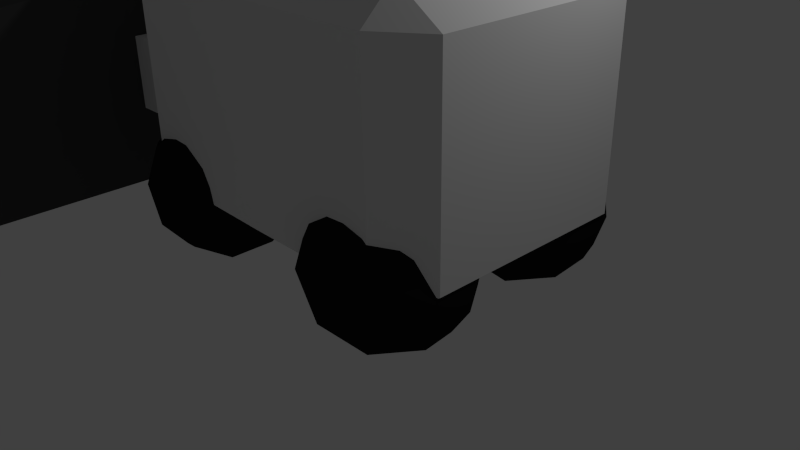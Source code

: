# Source: cargo_bot2.blend  (saved by Blender 2.72.0; exported with 4.5.12 LTS)
import bpy
from mathutils import Matrix  # noqa: F401  (used for matrix-valued properties, if any)

bpy.ops.wm.read_factory_settings(use_empty=True)
scene = bpy.context.scene
scene.name = 'Scene'

# ---- collections
col_collection_1 = bpy.data.collections.new('Collection 1'); scene.collection.children.link(col_collection_1)

# ---- materials (node trees are filled in below, after node groups)
mat_forcebeam = bpy.data.materials.new('ForceBeam')
mat_forcebeam.alpha_threshold = 0.0
mat_forcebeam.use_transparent_shadow = False
mat_forcebeam.diffuse_color = (0.0, 0.0002471, 0.8, 1.0)
mat_forcebeam.roughness = 0.5
mat_beamgenerator = bpy.data.materials.new('BeamGenerator')
mat_beamgenerator.alpha_threshold = 0.0
mat_beamgenerator.use_transparent_shadow = False
mat_beamgenerator.diffuse_color = (0.0, 0.8, 0.8, 1.0)
mat_beamgenerator.roughness = 0.5
mat_blade = bpy.data.materials.new('Blade')
mat_blade.alpha_threshold = 0.0
mat_blade.use_transparent_shadow = False
mat_blade.diffuse_color = (0.06372, 0.06372, 0.06372, 1.0)
mat_blade.roughness = 0.5
mat_body = bpy.data.materials.new('Body')
mat_body.alpha_threshold = 0.0
mat_body.use_transparent_shadow = False
mat_body.roughness = 0.5
mat_trackballs = bpy.data.materials.new('TrackBalls')
mat_trackballs.alpha_threshold = 0.0
mat_trackballs.use_transparent_shadow = False
mat_trackballs.diffuse_color = (0.01222, 0.01222, 0.01222, 1.0)
mat_trackballs.roughness = 0.5

# ---- material node trees

# ---- world
world_world = bpy.data.worlds.new('World'); scene.world = world_world
world_world.color = (0.05088, 0.05088, 0.05088)
world_world.use_sun_shadow = False
world_world.sun_shadow_jitter_overblur = 0.0
world_world.cycles.sampling_method = 'MANUAL'
world_world.cycles.sample_map_resolution = 256

# ---- cameras
cam_camera = bpy.data.cameras.new('Camera')
cam_camera.clip_end = 100.0
cam_camera.lens = 35.0
cam_camera.sensor_width = 32.0
cam_camera.sensor_height = 18.0
cam_camera.ortho_scale = 7.314
cam_camera.dof.focus_distance = 0.0
cam_camera.dof.aperture_fstop = 128.0

# ---- lights
light_lamp = bpy.data.lights.new('Lamp', 'POINT')
light_lamp.transmission_factor = 0.0
light_lamp.cutoff_distance = 30.0
light_lamp.energy = 100.0
light_lamp.shadow_buffer_clip_start = 1.001
light_lamp.shadow_soft_size = 0.1
light_lamp.shadow_maximum_resolution = 0.006
light_lamp.use_absolute_resolution = True
light_lamp.cycles.use_multiple_importance_sampling = False

# ---- meshes
me_cylinder_003 = bpy.data.meshes.new('Cylinder.003')
me_cylinder_003.from_pydata([(0.0, 1.0, -1.0), (0.0, 1.0, 1.0), (0.1951, 0.9808, -1.0), (0.1951, 0.9808, 1.0), (0.3827, 0.9239, -1.0), (0.3827, 0.9239, 1.0), (0.5556, 0.8315, -1.0), (0.5556, 0.8315, 1.0), (0.7071, 0.7071, -1.0), (0.7071, 0.7071, 1.0), (0.8315, 0.5556, -1.0), (0.8315, 0.5556, 1.0), (0.9239, 0.3827, -1.0), (0.9239, 0.3827, 1.0), (0.9808, 0.1951, -1.0), (0.9808, 0.1951, 1.0), (1.0, 7.55e-08, -1.0), (1.0, 7.55e-08, 1.0), (0.9808, -0.1951, -1.0), (0.9808, -0.1951, 1.0), (0.9239, -0.3827, -1.0), (0.9239, -0.3827, 1.0), (0.8315, -0.5556, -1.0), (0.8315, -0.5556, 1.0), (0.7071, -0.7071, -1.0), (0.7071, -0.7071, 1.0), (0.5556, -0.8315, -1.0), (0.5556, -0.8315, 1.0), (0.3827, -0.9239, -1.0), (0.3827, -0.9239, 1.0), (0.1951, -0.9808, -1.0), (0.1951, -0.9808, 1.0), (-3.258e-07, -1.0, -1.0), (-3.258e-07, -1.0, 1.0), (-0.1951, -0.9808, -1.0), (-0.1951, -0.9808, 1.0), (-0.3827, -0.9239, -1.0), (-0.3827, -0.9239, 1.0), (-0.5556, -0.8315, -1.0), (-0.5556, -0.8315, 1.0), (-0.7071, -0.7071, -1.0), (-0.7071, -0.7071, 1.0), (-0.8315, -0.5556, -1.0), (-0.8315, -0.5556, 1.0), (-0.9239, -0.3827, -1.0), (-0.9239, -0.3827, 1.0), (-0.9808, -0.1951, -1.0), (-0.9808, -0.1951, 1.0), (-1.0, 9.656e-07, -1.0), (-1.0, 9.656e-07, 1.0), (-0.9808, 0.1951, -1.0), (-0.9808, 0.1951, 1.0), (-0.9239, 0.3827, -1.0), (-0.9239, 0.3827, 1.0), (-0.8315, 0.5556, -1.0), (-0.8315, 0.5556, 1.0), (-0.7071, 0.7071, -1.0), (-0.7071, 0.7071, 1.0), (-0.5556, 0.8315, -1.0), (-0.5556, 0.8315, 1.0), (-0.3827, 0.9239, -1.0), (-0.3827, 0.9239, 1.0), (-0.1951, 0.9808, -1.0), (-0.1951, 0.9808, 1.0)], [], [(0, 1, 3, 2), (2, 3, 5, 4), (4, 5, 7, 6), (6, 7, 9, 8), (8, 9, 11, 10), (10, 11, 13, 12), (12, 13, 15, 14), (14, 15, 17, 16), (16, 17, 19, 18), (18, 19, 21, 20), (20, 21, 23, 22), (22, 23, 25, 24), (24, 25, 27, 26), (26, 27, 29, 28), (28, 29, 31, 30), (30, 31, 33, 32), (32, 33, 35, 34), (34, 35, 37, 36), (36, 37, 39, 38), (38, 39, 41, 40), (40, 41, 43, 42), (42, 43, 45, 44), (44, 45, 47, 46), (46, 47, 49, 48), (48, 49, 51, 50), (50, 51, 53, 52), (52, 53, 55, 54), (54, 55, 57, 56), (56, 57, 59, 58), (58, 59, 61, 60), (3, 1, 63, 61, 59, 57, 55, 53, 51, 49, 47, 45, 43, 41, 39, 37, 35, 33, 31, 29, 27, 25, 23, 21, 19, 17, 15, 13, 11, 9, 7, 5), (62, 63, 1, 0), (60, 61, 63, 62), (0, 2, 4, 6, 8, 10, 12, 14, 16, 18, 20, 22, 24, 26, 28, 30, 32, 34, 36, 38, 40, 42, 44, 46, 48, 50, 52, 54, 56, 58, 60, 62)])
_uv = me_cylinder_003.uv_layers.new(name='UVMap')
_uv.uv.foreach_set('vector', [0.5955, 0.0, 0.5955, 0.3344, 0.5547, 0.3344, 0.5547, 0.0, 0.5547, 0.0, 0.5547, 0.3344, 0.5147, 0.3344, 0.5147, 2.99e-08, 0.5147, 2.99e-08, 0.5147, 0.3344, 0.477, 0.3344, 0.477, 1.993e-08, 0.477, 1.993e-08, 0.477, 0.3344, 0.4431, 0.3344, 0.4431, 1.993e-08, 0.4431, 1.993e-08, 0.4431, 0.3344, 0.4142, 0.3344, 0.4142, 1.993e-08, 0.264, 0.6656, 0.264, 1.0, 0.2301, 1.0, 0.2301, 0.6656, 0.2301, 0.6656, 0.2301, 1.0, 0.1924, 1.0, 0.1924, 0.6656, 0.1924, 0.6656, 0.1924, 1.0, 0.1524, 1.0, 0.1524, 0.6656, 0.1524, 0.6656, 0.1524, 1.0, 0.1116, 1.0, 0.1116, 0.6656, 0.1116, 0.6656, 0.1116, 1.0, 0.07161, 1.0, 0.07161, 0.6656, 0.07161, 0.6656, 0.07161, 1.0, 0.03392, 1.0, 0.03392, 0.6656, 0.03392, 0.6656, 0.03392, 1.0, 0.0, 1.0, 1.24e-08, 0.6656, 0.4142, 0.6688, 0.4142, 0.3344, 0.4481, 0.3344, 0.4481, 0.6688, 0.4481, 0.6688, 0.4481, 0.3344, 0.4858, 0.3344, 0.4858, 0.6688, 0.4858, 0.6688, 0.4858, 0.3344, 0.5258, 0.3344, 0.5258, 0.6688, 0.5258, 0.6688, 0.5258, 0.3344, 0.5666, 0.3344, 0.5666, 0.6688, 0.5666, 0.6688, 0.5666, 0.3344, 0.6066, 0.3344, 0.6066, 0.6688, 0.6066, 0.6688, 0.6066, 0.3344, 0.6443, 0.3344, 0.6443, 0.6688, 0.6443, 0.6688, 0.6443, 0.3344, 0.6783, 0.3344, 0.6783, 0.6688, 0.6783, 0.6688, 0.6783, 0.3344, 0.7071, 0.3344, 0.7071, 0.6688, 0.7071, 0.6688, 0.7071, 0.3344, 0.741, 0.3344, 0.741, 0.6688, 0.741, 0.6688, 0.741, 0.3344, 0.7787, 0.3344, 0.7787, 0.6688, 0.7787, 0.6688, 0.7787, 0.3344, 0.8187, 0.3344, 0.8187, 0.6688, 0.8187, 0.6688, 0.8187, 0.3344, 0.8595, 0.3344, 0.8595, 0.6688, 0.8595, 0.6688, 0.8595, 0.3344, 0.8995, 0.3344, 0.8995, 0.6688, 0.8995, 0.6688, 0.8995, 0.3344, 0.9372, 0.3344, 0.9372, 0.6688, 0.9372, 0.6688, 0.9372, 0.3344, 0.9712, 0.3344, 0.9712, 0.6688, 0.9712, 0.6688, 0.9712, 0.3344, 1.0, 0.3344, 1.0, 0.6688, 0.736, 1.993e-08, 0.736, 0.3344, 0.7071, 0.3344, 0.7071, 1.993e-08, 0.7071, 1.993e-08, 0.7071, 0.3344, 0.6732, 0.3344, 0.6732, 1.993e-08, 0.1867, 0.6656, 0.1467, 0.6592, 0.109, 0.6467, 0.07508, 0.6284, 0.04624, 0.6053, 0.02357, 0.578, 0.007959, 0.5477, 3.721e-08, 0.5156, 0.0, 0.4828, 0.007959, 0.4507, 0.02357, 0.4204, 0.04624, 0.3931, 0.07508, 0.3699, 0.109, 0.3517, 0.1467, 0.3392, 0.1867, 0.3328, 0.2275, 0.3328, 0.2675, 0.3392, 0.3052, 0.3517, 0.3391, 0.3699, 0.368, 0.3931, 0.3906, 0.4204, 0.4063, 0.4507, 0.4142, 0.4828, 0.4142, 0.5156, 0.4063, 0.5477, 0.3906, 0.578, 0.368, 0.6053, 0.3391, 0.6284, 0.3052, 0.6467, 0.2675, 0.6592, 0.2275, 0.6656, 0.6355, 1.993e-08, 0.6355, 0.3344, 0.5955, 0.3344, 0.5955, 0.0, 0.6732, 1.993e-08, 0.6732, 0.3344, 0.6355, 0.3344, 0.6355, 1.993e-08, 2.481e-08, 0.1828, 0.0, 0.15, 0.007959, 0.1179, 0.02357, 0.08758, 0.04624, 0.06033, 0.07508, 0.03715, 0.109, 0.01894, 0.1467, 0.006395, 0.1867, 9.966e-09, 0.2275, 0.0, 0.2675, 0.006395, 0.3052, 0.01894, 0.3391, 0.03715, 0.368, 0.06033, 0.3906, 0.08758, 0.4063, 0.1179, 0.4142, 0.15, 0.4142, 0.1828, 0.4063, 0.2149, 0.3906, 0.2452, 0.368, 0.2725, 0.3391, 0.2956, 0.3052, 0.3139, 0.2675, 0.3264, 0.2275, 0.3328, 0.1867, 0.3328, 0.1467, 0.3264, 0.109, 0.3139, 0.07508, 0.2956, 0.04624, 0.2725, 0.02357, 0.2452, 0.007959, 0.2149])
me_cylinder_003.materials.append(mat_forcebeam)
me_cylinder_003.use_remesh_preserve_volume = False
me_cylinder_003.use_remesh_preserve_attributes = False
me_cylinder_003.use_mirror_vertex_groups = False
me_cylinder_003.update()
me_cylinder_002 = bpy.data.meshes.new('Cylinder.002')
me_cylinder_002.from_pydata([(0.0, 1.0, -1.0), (0.0, 1.0, 1.0), (0.1951, 0.9808, -1.0), (0.1951, 0.9808, 1.0), (0.3827, 0.9239, -1.0), (0.3827, 0.9239, 1.0), (0.5556, 0.8315, -1.0), (0.5556, 0.8315, 1.0), (0.7071, 0.7071, -1.0), (0.7071, 0.7071, 1.0), (0.8315, 0.5556, -1.0), (0.8315, 0.5556, 1.0), (0.9239, 0.3827, -1.0), (0.9239, 0.3827, 1.0), (0.9808, 0.1951, -1.0), (0.9808, 0.1951, 1.0), (1.0, 7.55e-08, -1.0), (1.0, 7.55e-08, 1.0), (0.9808, -0.1951, -1.0), (0.9808, -0.1951, 1.0), (0.9239, -0.3827, -1.0), (0.9239, -0.3827, 1.0), (0.8315, -0.5556, -1.0), (0.8315, -0.5556, 1.0), (0.7071, -0.7071, -1.0), (0.7071, -0.7071, 1.0), (0.5556, -0.8315, -1.0), (0.5556, -0.8315, 1.0), (0.3827, -0.9239, -1.0), (0.3827, -0.9239, 1.0), (0.1951, -0.9808, -1.0), (0.1951, -0.9808, 1.0), (-3.258e-07, -1.0, -1.0), (-3.258e-07, -1.0, 1.0), (-0.1951, -0.9808, -1.0), (-0.1951, -0.9808, 1.0), (-0.3827, -0.9239, -1.0), (-0.3827, -0.9239, 1.0), (-0.5556, -0.8315, -1.0), (-0.5556, -0.8315, 1.0), (-0.7071, -0.7071, -1.0), (-0.7071, -0.7071, 1.0), (-0.8315, -0.5556, -1.0), (-0.8315, -0.5556, 1.0), (-0.9239, -0.3827, -1.0), (-0.9239, -0.3827, 1.0), (-0.9808, -0.1951, -1.0), (-0.9808, -0.1951, 1.0), (-1.0, 9.656e-07, -1.0), (-1.0, 9.656e-07, 1.0), (-0.9808, 0.1951, -1.0), (-0.9808, 0.1951, 1.0), (-0.9239, 0.3827, -1.0), (-0.9239, 0.3827, 1.0), (-0.8315, 0.5556, -1.0), (-0.8315, 0.5556, 1.0), (-0.7071, 0.7071, -1.0), (-0.7071, 0.7071, 1.0), (-0.5556, 0.8315, -1.0), (-0.5556, 0.8315, 1.0), (-0.3827, 0.9239, -1.0), (-0.3827, 0.9239, 1.0), (-0.1951, 0.9808, -1.0), (-0.1951, 0.9808, 1.0)], [], [(0, 1, 3, 2), (2, 3, 5, 4), (4, 5, 7, 6), (6, 7, 9, 8), (8, 9, 11, 10), (10, 11, 13, 12), (12, 13, 15, 14), (14, 15, 17, 16), (16, 17, 19, 18), (18, 19, 21, 20), (20, 21, 23, 22), (22, 23, 25, 24), (24, 25, 27, 26), (26, 27, 29, 28), (28, 29, 31, 30), (30, 31, 33, 32), (32, 33, 35, 34), (34, 35, 37, 36), (36, 37, 39, 38), (38, 39, 41, 40), (40, 41, 43, 42), (42, 43, 45, 44), (44, 45, 47, 46), (46, 47, 49, 48), (48, 49, 51, 50), (50, 51, 53, 52), (52, 53, 55, 54), (54, 55, 57, 56), (56, 57, 59, 58), (58, 59, 61, 60), (3, 1, 63, 61, 59, 57, 55, 53, 51, 49, 47, 45, 43, 41, 39, 37, 35, 33, 31, 29, 27, 25, 23, 21, 19, 17, 15, 13, 11, 9, 7, 5), (62, 63, 1, 0), (60, 61, 63, 62), (0, 2, 4, 6, 8, 10, 12, 14, 16, 18, 20, 22, 24, 26, 28, 30, 32, 34, 36, 38, 40, 42, 44, 46, 48, 50, 52, 54, 56, 58, 60, 62)])
_uv = me_cylinder_002.uv_layers.new(name='UVMap')
_uv.uv.foreach_set('vector', [0.5955, 0.0, 0.5955, 0.3344, 0.5547, 0.3344, 0.5547, 0.0, 0.5547, 0.0, 0.5547, 0.3344, 0.5147, 0.3344, 0.5147, 2.99e-08, 0.5147, 2.99e-08, 0.5147, 0.3344, 0.477, 0.3344, 0.477, 1.993e-08, 0.477, 1.993e-08, 0.477, 0.3344, 0.4431, 0.3344, 0.4431, 1.993e-08, 0.4431, 1.993e-08, 0.4431, 0.3344, 0.4142, 0.3344, 0.4142, 1.993e-08, 0.264, 0.6656, 0.264, 1.0, 0.2301, 1.0, 0.2301, 0.6656, 0.2301, 0.6656, 0.2301, 1.0, 0.1924, 1.0, 0.1924, 0.6656, 0.1924, 0.6656, 0.1924, 1.0, 0.1524, 1.0, 0.1524, 0.6656, 0.1524, 0.6656, 0.1524, 1.0, 0.1116, 1.0, 0.1116, 0.6656, 0.1116, 0.6656, 0.1116, 1.0, 0.07161, 1.0, 0.07161, 0.6656, 0.07161, 0.6656, 0.07161, 1.0, 0.03392, 1.0, 0.03392, 0.6656, 0.03392, 0.6656, 0.03392, 1.0, 0.0, 1.0, 1.24e-08, 0.6656, 0.4142, 0.6688, 0.4142, 0.3344, 0.4481, 0.3344, 0.4481, 0.6688, 0.4481, 0.6688, 0.4481, 0.3344, 0.4858, 0.3344, 0.4858, 0.6688, 0.4858, 0.6688, 0.4858, 0.3344, 0.5258, 0.3344, 0.5258, 0.6688, 0.5258, 0.6688, 0.5258, 0.3344, 0.5666, 0.3344, 0.5666, 0.6688, 0.5666, 0.6688, 0.5666, 0.3344, 0.6066, 0.3344, 0.6066, 0.6688, 0.6066, 0.6688, 0.6066, 0.3344, 0.6443, 0.3344, 0.6443, 0.6688, 0.6443, 0.6688, 0.6443, 0.3344, 0.6783, 0.3344, 0.6783, 0.6688, 0.6783, 0.6688, 0.6783, 0.3344, 0.7071, 0.3344, 0.7071, 0.6688, 0.7071, 0.6688, 0.7071, 0.3344, 0.741, 0.3344, 0.741, 0.6688, 0.741, 0.6688, 0.741, 0.3344, 0.7787, 0.3344, 0.7787, 0.6688, 0.7787, 0.6688, 0.7787, 0.3344, 0.8187, 0.3344, 0.8187, 0.6688, 0.8187, 0.6688, 0.8187, 0.3344, 0.8595, 0.3344, 0.8595, 0.6688, 0.8595, 0.6688, 0.8595, 0.3344, 0.8995, 0.3344, 0.8995, 0.6688, 0.8995, 0.6688, 0.8995, 0.3344, 0.9372, 0.3344, 0.9372, 0.6688, 0.9372, 0.6688, 0.9372, 0.3344, 0.9712, 0.3344, 0.9712, 0.6688, 0.9712, 0.6688, 0.9712, 0.3344, 1.0, 0.3344, 1.0, 0.6688, 0.736, 1.993e-08, 0.736, 0.3344, 0.7071, 0.3344, 0.7071, 1.993e-08, 0.7071, 1.993e-08, 0.7071, 0.3344, 0.6732, 0.3344, 0.6732, 1.993e-08, 0.1867, 0.6656, 0.1467, 0.6592, 0.109, 0.6467, 0.07508, 0.6284, 0.04624, 0.6053, 0.02357, 0.578, 0.007959, 0.5477, 3.721e-08, 0.5156, 0.0, 0.4828, 0.007959, 0.4507, 0.02357, 0.4204, 0.04624, 0.3931, 0.07508, 0.3699, 0.109, 0.3517, 0.1467, 0.3392, 0.1867, 0.3328, 0.2275, 0.3328, 0.2675, 0.3392, 0.3052, 0.3517, 0.3391, 0.3699, 0.368, 0.3931, 0.3906, 0.4204, 0.4063, 0.4507, 0.4142, 0.4828, 0.4142, 0.5156, 0.4063, 0.5477, 0.3906, 0.578, 0.368, 0.6053, 0.3391, 0.6284, 0.3052, 0.6467, 0.2675, 0.6592, 0.2275, 0.6656, 0.6355, 1.993e-08, 0.6355, 0.3344, 0.5955, 0.3344, 0.5955, 0.0, 0.6732, 1.993e-08, 0.6732, 0.3344, 0.6355, 0.3344, 0.6355, 1.993e-08, 2.481e-08, 0.1828, 0.0, 0.15, 0.007959, 0.1179, 0.02357, 0.08758, 0.04624, 0.06033, 0.07508, 0.03715, 0.109, 0.01894, 0.1467, 0.006395, 0.1867, 9.966e-09, 0.2275, 0.0, 0.2675, 0.006395, 0.3052, 0.01894, 0.3391, 0.03715, 0.368, 0.06033, 0.3906, 0.08758, 0.4063, 0.1179, 0.4142, 0.15, 0.4142, 0.1828, 0.4063, 0.2149, 0.3906, 0.2452, 0.368, 0.2725, 0.3391, 0.2956, 0.3052, 0.3139, 0.2675, 0.3264, 0.2275, 0.3328, 0.1867, 0.3328, 0.1467, 0.3264, 0.109, 0.3139, 0.07508, 0.2956, 0.04624, 0.2725, 0.02357, 0.2452, 0.007959, 0.2149])
me_cylinder_002.materials.append(mat_beamgenerator)
me_cylinder_002.use_remesh_preserve_volume = False
me_cylinder_002.use_remesh_preserve_attributes = False
me_cylinder_002.use_mirror_vertex_groups = False
me_cylinder_002.update()
me_cube_003 = bpy.data.meshes.new('Cube.003')
me_cube_003.from_pydata([(-4.479, -3.676, 0.2385), (-4.479, 0.05507, 0.2385), (-3.714, 0.05507, 0.2385), (-3.714, -3.676, 0.2385), (-4.479, -3.676, 2.906), (-4.479, 0.05507, 3.302), (-3.714, 0.05507, 3.302), (-3.714, -3.676, 2.906), (-4.479, -4.004, 0.2385), (-3.827, -4.404, 0.2385), (-4.479, -4.004, 2.906), (-3.827, -4.404, 2.906), (-5.401, -4.092, 0.2385), (-5.131, -4.427, 0.2385), (-5.401, -4.092, 2.906), (-5.131, -4.427, 2.906)], [], [(4, 5, 1, 0), (5, 6, 2, 1), (6, 7, 3, 2), (0, 3, 9, 8), (0, 1, 2, 3), (7, 6, 5, 4), (8, 9, 13, 12), (7, 4, 10, 11), (3, 7, 11, 9), (4, 0, 8, 10), (15, 14, 12, 13), (11, 10, 14, 15), (9, 11, 15, 13), (10, 8, 12, 14)])
_uv = me_cube_003.uv_layers.new(name='UVMap')
_uv.uv.foreach_set('vector', [0.4475, 0.4286, 0.3963, 3.038e-08, 0.7926, 0.0, 0.7926, 0.4286, 0.1197, 0.5117, 0.2186, 0.5117, 0.2186, 0.8637, 0.1197, 0.8637, 0.0, 0.5117, 0.05119, 0.08436, 0.3963, 0.08436, 0.3963, 0.5117, 0.5059, 0.9033, 0.6037, 0.8898, 0.6037, 0.9744, 0.5124, 0.9405, 0.5059, 0.9033, 0.4318, 0.4798, 0.5296, 0.4663, 0.6037, 0.8898, 1.0, 0.1101, 0.9256, 0.535, 0.8278, 0.5215, 0.9022, 0.09664, 0.5124, 0.9405, 0.6037, 0.9744, 0.4375, 1.0, 0.3963, 0.9668, 1.0, 0.1101, 0.9022, 0.09664, 0.9087, 0.05949, 1.0, 0.02558, 0.3963, 0.08436, 0.05119, 0.08436, 0.05119, 1.096e-07, 0.3963, 0.0, 0.4475, 0.4286, 0.7926, 0.4286, 0.7926, 0.4663, 0.4475, 0.4663, 0.2619, 0.8182, 0.2186, 0.8182, 0.2186, 0.5117, 0.2619, 0.5117, 1.0, 0.02558, 0.9087, 0.05949, 0.7926, 0.03321, 0.8338, 0.0, 0.6037, 0.7727, 0.6037, 0.4663, 0.7724, 0.4663, 0.7724, 0.7727, 0.0, 0.8182, 0.0, 0.5117, 0.1197, 0.5117, 0.1197, 0.8182])
me_cube_003.materials.append(mat_blade)
me_cube_003.use_remesh_preserve_volume = False
me_cube_003.use_remesh_preserve_attributes = False
me_cube_003.use_mirror_vertex_groups = False
me_cube_003.update()
me_cube = bpy.data.meshes.new('Cube')
me_cube.from_pydata([(-1.0, -1.0, -1.0), (-1.0, 1.0, -1.0), (1.0, 1.0, -1.0), (1.0, -1.0, -1.0), (-1.0, -1.0, 1.0), (-1.0, 1.0, 1.0), (1.0, 1.0, 1.0), (1.0, -1.0, 1.0)], [], [(4, 5, 1, 0), (5, 6, 2, 1), (6, 7, 3, 2), (7, 4, 0, 3), (0, 1, 2, 3), (7, 6, 5, 4)])
_uv = me_cube.uv_layers.new(name='UVMap')
_uv.uv.foreach_set('vector', [0.4007, 0.9238, 0.8015, 0.9238, 0.8015, 0.0, 0.4007, 0.0, 0.5993, 0.9238, 1.0, 0.9238, 1.0, 0.0, 0.5993, 0.0, 0.4007, 0.9238, 0.0, 0.9238, 0.0, 0.0, 0.4007, 0.0, 0.5993, 0.9238, 0.1985, 0.9238, 0.1985, 0.0, 0.5993, 0.0, 0.5993, 0.07623, 0.5993, 1.0, 1.0, 1.0, 1.0, 0.07623, 0.5993, 0.07623, 0.5993, 1.0, 0.1985, 1.0, 0.1985, 0.07623])
me_cube.materials.append(mat_body)
me_cube.use_remesh_preserve_volume = False
me_cube.use_remesh_preserve_attributes = False
me_cube.use_mirror_vertex_groups = False
me_cube.update()
me_icosphere = bpy.data.meshes.new('Icosphere')
me_icosphere.from_pydata([(-1.531, -1.1, -0.09049), (-0.8072, -1.625, 0.4623), (-1.807, -1.95, 0.4623), (-2.425, -1.1, 0.4623), (-1.807, -0.2489, 0.4623), (-0.8072, -0.5738, 0.4623), (-1.254, -1.95, 1.357), (-2.254, -1.625, 1.357), (-2.254, -0.5738, 1.357), (-1.254, -0.2489, 1.357), (-0.6364, -1.1, 1.357), (-1.531, -1.1, 1.91), (-1.693, -1.6, 0.05886), (-1.105, -1.409, 0.05886), (-1.268, -1.909, 0.3838), (-0.6801, -1.1, 0.3838), (-1.105, -0.7906, 0.05886), (-2.057, -1.1, 0.05886), (-2.219, -1.6, 0.3838), (-1.693, -0.5996, 0.05886), (-2.219, -0.5996, 0.3838), (-1.268, -0.2906, 0.3838), (-0.5797, -1.409, 0.9095), (-0.5797, -0.7906, 0.9095), (-1.531, -2.1, 0.9095), (-0.943, -1.909, 0.9095), (-2.482, -1.409, 0.9095), (-2.119, -1.909, 0.9095), (-2.119, -0.2906, 0.9095), (-2.482, -0.7906, 0.9095), (-0.943, -0.2906, 0.9095), (-1.531, -0.09957, 0.9095), (-0.8426, -1.6, 1.435), (-1.794, -1.909, 1.435), (-2.381, -1.1, 1.435), (-1.794, -0.2906, 1.435), (-0.8426, -0.5996, 1.435), (-1.368, -1.6, 1.76), (-1.005, -1.1, 1.76), (-1.956, -1.409, 1.76), (-1.956, -0.7906, 1.76), (-1.368, -0.5996, 1.76), (1.531, -1.1, -0.09049), (0.8072, -1.625, 0.4623), (1.807, -1.95, 0.4623), (2.425, -1.1, 0.4623), (1.807, -0.2489, 0.4623), (0.8072, -0.5738, 0.4623), (1.254, -1.95, 1.357), (2.254, -1.625, 1.357), (2.254, -0.5738, 1.357), (1.254, -0.2489, 1.357), (0.6364, -1.1, 1.357), (1.531, -1.1, 1.91), (1.693, -1.6, 0.05886), (1.105, -1.409, 0.05886), (1.268, -1.909, 0.3838), (0.6801, -1.1, 0.3838), (1.105, -0.7906, 0.05886), (2.057, -1.1, 0.05886), (2.219, -1.6, 0.3838), (1.693, -0.5996, 0.05886), (2.219, -0.5996, 0.3838), (1.268, -0.2906, 0.3838), (0.5797, -1.409, 0.9095), (0.5797, -0.7906, 0.9095), (1.531, -2.1, 0.9095), (0.943, -1.909, 0.9095), (2.482, -1.409, 0.9095), (2.119, -1.909, 0.9095), (2.119, -0.2906, 0.9095), (2.482, -0.7906, 0.9095), (0.943, -0.2906, 0.9095), (1.531, -0.09957, 0.9095), (0.8426, -1.6, 1.435), (1.794, -1.909, 1.435), (2.381, -1.1, 1.435), (1.794, -0.2906, 1.435), (0.8426, -0.5996, 1.435), (1.368, -1.6, 1.76), (1.005, -1.1, 1.76), (1.956, -1.409, 1.76), (1.956, -0.7906, 1.76), (1.368, -0.5996, 1.76), (-1.531, 1.1, -0.09049), (-0.8072, 1.625, 0.4623), (-1.807, 1.95, 0.4623), (-2.425, 1.1, 0.4623), (-1.807, 0.2489, 0.4623), (-0.8072, 0.5738, 0.4623), (-1.254, 1.95, 1.357), (-2.254, 1.625, 1.357), (-2.254, 0.5738, 1.357), (-1.254, 0.2489, 1.357), (-0.6364, 1.1, 1.357), (-1.531, 1.1, 1.91), (-1.693, 1.6, 0.05886), (-1.105, 1.409, 0.05886), (-1.268, 1.909, 0.3838), (-0.6801, 1.1, 0.3838), (-1.105, 0.7906, 0.05886), (-2.057, 1.1, 0.05886), (-2.219, 1.6, 0.3838), (-1.693, 0.5996, 0.05886), (-2.219, 0.5996, 0.3838), (-1.268, 0.2906, 0.3838), (-0.5797, 1.409, 0.9095), (-0.5797, 0.7906, 0.9095), (-1.531, 2.1, 0.9095), (-0.943, 1.909, 0.9095), (-2.482, 1.409, 0.9095), (-2.119, 1.909, 0.9095), (-2.119, 0.2906, 0.9095), (-2.482, 0.7906, 0.9095), (-0.943, 0.2906, 0.9095), (-1.531, 0.09957, 0.9095), (-0.8426, 1.6, 1.435), (-1.794, 1.909, 1.435), (-2.381, 1.1, 1.435), (-1.794, 0.2906, 1.435), (-0.8426, 0.5996, 1.435), (-1.368, 1.6, 1.76), (-1.005, 1.1, 1.76), (-1.956, 1.409, 1.76), (-1.956, 0.7906, 1.76), (-1.368, 0.5996, 1.76), (1.531, 1.1, -0.09049), (0.8072, 1.625, 0.4623), (1.807, 1.95, 0.4623), (2.425, 1.1, 0.4623), (1.807, 0.2489, 0.4623), (0.8072, 0.5738, 0.4623), (1.254, 1.95, 1.357), (2.254, 1.625, 1.357), (2.254, 0.5738, 1.357), (1.254, 0.2489, 1.357), (0.6364, 1.1, 1.357), (1.531, 1.1, 1.91), (1.693, 1.6, 0.05886), (1.105, 1.409, 0.05886), (1.268, 1.909, 0.3838), (0.6801, 1.1, 0.3838), (1.105, 0.7906, 0.05886), (2.057, 1.1, 0.05886), (2.219, 1.6, 0.3838), (1.693, 0.5996, 0.05886), (2.219, 0.5996, 0.3838), (1.268, 0.2906, 0.3838), (0.5797, 1.409, 0.9095), (0.5797, 0.7906, 0.9095), (1.531, 2.1, 0.9095), (0.943, 1.909, 0.9095), (2.482, 1.409, 0.9095), (2.119, 1.909, 0.9095), (2.119, 0.2906, 0.9095), (2.482, 0.7906, 0.9095), (0.943, 0.2906, 0.9095), (1.531, 0.09957, 0.9095), (0.8426, 1.6, 1.435), (1.794, 1.909, 1.435), (2.381, 1.1, 1.435), (1.794, 0.2906, 1.435), (0.8426, 0.5996, 1.435), (1.368, 1.6, 1.76), (1.005, 1.1, 1.76), (1.956, 1.409, 1.76), (1.956, 0.7906, 1.76), (1.368, 0.5996, 1.76)], [], [(0, 13, 12), (1, 13, 15), (0, 12, 17), (0, 17, 19), (0, 19, 16), (1, 15, 22), (2, 14, 24), (3, 18, 26), (4, 20, 28), (5, 21, 30), (1, 22, 25), (2, 24, 27), (3, 26, 29), (4, 28, 31), (5, 30, 23), (6, 32, 37), (7, 33, 39), (8, 34, 40), (9, 35, 41), (10, 36, 38), (12, 14, 2), (12, 13, 14), (13, 1, 14), (15, 16, 5), (15, 13, 16), (13, 0, 16), (17, 18, 3), (17, 12, 18), (12, 2, 18), (19, 20, 4), (19, 17, 20), (17, 3, 20), (16, 21, 5), (16, 19, 21), (19, 4, 21), (22, 23, 10), (22, 15, 23), (15, 5, 23), (24, 25, 6), (24, 14, 25), (14, 1, 25), (26, 27, 7), (26, 18, 27), (18, 2, 27), (28, 29, 8), (28, 20, 29), (20, 3, 29), (30, 31, 9), (30, 21, 31), (21, 4, 31), (25, 32, 6), (25, 22, 32), (22, 10, 32), (27, 33, 7), (27, 24, 33), (24, 6, 33), (29, 34, 8), (29, 26, 34), (26, 7, 34), (31, 35, 9), (31, 28, 35), (28, 8, 35), (23, 36, 10), (23, 30, 36), (30, 9, 36), (37, 38, 11), (37, 32, 38), (32, 10, 38), (39, 37, 11), (39, 33, 37), (33, 6, 37), (40, 39, 11), (40, 34, 39), (34, 7, 39), (41, 40, 11), (41, 35, 40), (35, 8, 40), (38, 41, 11), (38, 36, 41), (36, 9, 41), (42, 54, 55), (43, 57, 55), (42, 59, 54), (42, 61, 59), (42, 58, 61), (43, 64, 57), (44, 66, 56), (45, 68, 60), (46, 70, 62), (47, 72, 63), (43, 67, 64), (44, 69, 66), (45, 71, 68), (46, 73, 70), (47, 65, 72), (48, 79, 74), (49, 81, 75), (50, 82, 76), (51, 83, 77), (52, 80, 78), (54, 44, 56), (54, 56, 55), (55, 56, 43), (57, 47, 58), (57, 58, 55), (55, 58, 42), (59, 45, 60), (59, 60, 54), (54, 60, 44), (61, 46, 62), (61, 62, 59), (59, 62, 45), (58, 47, 63), (58, 63, 61), (61, 63, 46), (64, 52, 65), (64, 65, 57), (57, 65, 47), (66, 48, 67), (66, 67, 56), (56, 67, 43), (68, 49, 69), (68, 69, 60), (60, 69, 44), (70, 50, 71), (70, 71, 62), (62, 71, 45), (72, 51, 73), (72, 73, 63), (63, 73, 46), (67, 48, 74), (67, 74, 64), (64, 74, 52), (69, 49, 75), (69, 75, 66), (66, 75, 48), (71, 50, 76), (71, 76, 68), (68, 76, 49), (73, 51, 77), (73, 77, 70), (70, 77, 50), (65, 52, 78), (65, 78, 72), (72, 78, 51), (79, 53, 80), (79, 80, 74), (74, 80, 52), (81, 53, 79), (81, 79, 75), (75, 79, 48), (82, 53, 81), (82, 81, 76), (76, 81, 49), (83, 53, 82), (83, 82, 77), (77, 82, 50), (80, 53, 83), (80, 83, 78), (78, 83, 51), (84, 96, 97), (85, 99, 97), (84, 101, 96), (84, 103, 101), (84, 100, 103), (85, 106, 99), (86, 108, 98), (87, 110, 102), (88, 112, 104), (89, 114, 105), (85, 109, 106), (86, 111, 108), (87, 113, 110), (88, 115, 112), (89, 107, 114), (90, 121, 116), (91, 123, 117), (92, 124, 118), (93, 125, 119), (94, 122, 120), (96, 86, 98), (96, 98, 97), (97, 98, 85), (99, 89, 100), (99, 100, 97), (97, 100, 84), (101, 87, 102), (101, 102, 96), (96, 102, 86), (103, 88, 104), (103, 104, 101), (101, 104, 87), (100, 89, 105), (100, 105, 103), (103, 105, 88), (106, 94, 107), (106, 107, 99), (99, 107, 89), (108, 90, 109), (108, 109, 98), (98, 109, 85), (110, 91, 111), (110, 111, 102), (102, 111, 86), (112, 92, 113), (112, 113, 104), (104, 113, 87), (114, 93, 115), (114, 115, 105), (105, 115, 88), (109, 90, 116), (109, 116, 106), (106, 116, 94), (111, 91, 117), (111, 117, 108), (108, 117, 90), (113, 92, 118), (113, 118, 110), (110, 118, 91), (115, 93, 119), (115, 119, 112), (112, 119, 92), (107, 94, 120), (107, 120, 114), (114, 120, 93), (121, 95, 122), (121, 122, 116), (116, 122, 94), (123, 95, 121), (123, 121, 117), (117, 121, 90), (124, 95, 123), (124, 123, 118), (118, 123, 91), (125, 95, 124), (125, 124, 119), (119, 124, 92), (122, 95, 125), (122, 125, 120), (120, 125, 93), (126, 139, 138), (127, 139, 141), (126, 138, 143), (126, 143, 145), (126, 145, 142), (127, 141, 148), (128, 140, 150), (129, 144, 152), (130, 146, 154), (131, 147, 156), (127, 148, 151), (128, 150, 153), (129, 152, 155), (130, 154, 157), (131, 156, 149), (132, 158, 163), (133, 159, 165), (134, 160, 166), (135, 161, 167), (136, 162, 164), (138, 140, 128), (138, 139, 140), (139, 127, 140), (141, 142, 131), (141, 139, 142), (139, 126, 142), (143, 144, 129), (143, 138, 144), (138, 128, 144), (145, 146, 130), (145, 143, 146), (143, 129, 146), (142, 147, 131), (142, 145, 147), (145, 130, 147), (148, 149, 136), (148, 141, 149), (141, 131, 149), (150, 151, 132), (150, 140, 151), (140, 127, 151), (152, 153, 133), (152, 144, 153), (144, 128, 153), (154, 155, 134), (154, 146, 155), (146, 129, 155), (156, 157, 135), (156, 147, 157), (147, 130, 157), (151, 158, 132), (151, 148, 158), (148, 136, 158), (153, 159, 133), (153, 150, 159), (150, 132, 159), (155, 160, 134), (155, 152, 160), (152, 133, 160), (157, 161, 135), (157, 154, 161), (154, 134, 161), (149, 162, 136), (149, 156, 162), (156, 135, 162), (163, 164, 137), (163, 158, 164), (158, 136, 164), (165, 163, 137), (165, 159, 163), (159, 132, 163), (166, 165, 137), (166, 160, 165), (160, 133, 165), (167, 166, 137), (167, 161, 166), (161, 134, 166), (164, 167, 137), (164, 162, 167), (162, 135, 167)])
me_icosphere.polygons.foreach_set('use_smooth', [True] * 320)
_uv = me_icosphere.uv_layers.new(name='UVMap')
_uv.uv.foreach_set('vector', [0.4484, 0.873, 0.4395, 0.8151, 0.5004, 0.8602, 0.4487, 0.6879, 0.4395, 0.6241, 0.5005, 0.6686, 0.4484, 0.873, 0.5004, 0.8602, 0.4838, 0.9324, 0.4484, 0.873, 0.4838, 0.9324, 0.4126, 0.9318, 0.4484, 0.873, 0.4126, 0.9318, 0.3853, 0.8593, 0.4487, 0.6879, 0.5005, 0.6686, 0.4841, 0.745, 0.3327, 0.6701, 0.3855, 0.673, 0.3448, 0.7372, 0.3867, 0.03675, 0.4441, 0.06491, 0.3805, 0.1054, 0.5473, 0.2241, 0.6112, 0.212, 0.5808, 0.2736, 0.2203, 0.0375, 0.2692, 0.0, 0.2777, 0.06614, 0.4487, 0.6879, 0.4841, 0.745, 0.413, 0.7477, 0.4949, 0.1057, 0.4992, 0.1716, 0.4441, 0.1459, 0.3867, 0.03675, 0.3805, 0.1054, 0.3328, 0.06551, 0.5473, 0.2241, 0.5808, 0.2736, 0.5126, 0.2841, 0.2203, 0.0375, 0.2777, 0.06614, 0.2141, 0.1066, 0.7148, 0.6085, 0.7787, 0.5959, 0.7481, 0.6632, 0.6682, 0.7318, 0.6801, 0.669, 0.7207, 0.7357, 0.6165, 0.3334, 0.6682, 0.3527, 0.6073, 0.3972, 0.5005, 0.3512, 0.5532, 0.3483, 0.5391, 0.4076, 0.2203, 0.1753, 0.2777, 0.1471, 0.2693, 0.212, 0.3714, 0.6137, 0.3855, 0.673, 0.3327, 0.6701, 0.3714, 0.6137, 0.4395, 0.6241, 0.3855, 0.673, 0.4395, 0.6241, 0.4487, 0.6879, 0.3855, 0.673, 0.3715, 0.8092, 0.3853, 0.8593, 0.3327, 0.8631, 0.3715, 0.8092, 0.4395, 0.8151, 0.3853, 0.8593, 0.4395, 0.8151, 0.4484, 0.873, 0.3853, 0.8593, 0.4357, 0.0, 0.4441, 0.06491, 0.3867, 0.03675, 0.4357, 0.0, 0.4992, 0.0405, 0.4441, 0.06491, 0.4992, 0.0405, 0.4949, 0.1057, 0.4441, 0.06491, 0.4126, 0.9318, 0.4432, 0.9991, 0.3793, 0.9865, 0.4126, 0.9318, 0.4838, 0.9324, 0.4432, 0.9991, 0.4838, 0.9324, 0.5004, 0.9875, 0.4432, 0.9991, 0.3853, 0.8593, 0.3446, 0.926, 0.3327, 0.8631, 0.3853, 0.8593, 0.4126, 0.9318, 0.3446, 0.926, 0.4126, 0.9318, 0.3793, 0.9865, 0.3446, 0.926, 0.1664, 0.1465, 0.2141, 0.1066, 0.2203, 0.1753, 0.1664, 0.1465, 0.1664, 0.06554, 0.2141, 0.1066, 0.1664, 0.06554, 0.2203, 0.0375, 0.2141, 0.1066, 0.3448, 0.7372, 0.413, 0.7477, 0.3796, 0.7972, 0.3448, 0.7372, 0.3855, 0.673, 0.413, 0.7477, 0.3855, 0.673, 0.4487, 0.6879, 0.413, 0.7477, 0.3805, 0.1054, 0.4441, 0.1459, 0.3867, 0.1745, 0.3805, 0.1054, 0.4441, 0.06491, 0.4441, 0.1459, 0.4441, 0.06491, 0.4949, 0.1057, 0.4441, 0.1459, 0.5808, 0.2736, 0.6518, 0.2763, 0.6165, 0.3334, 0.5808, 0.2736, 0.6112, 0.212, 0.6518, 0.2763, 0.6112, 0.212, 0.6682, 0.2286, 0.6518, 0.2763, 0.2777, 0.06614, 0.3328, 0.04049, 0.3284, 0.1064, 0.2777, 0.06614, 0.2692, 0.0, 0.3328, 0.04049, 0.3446, 0.926, 0.3793, 0.9865, 0.3332, 0.9897, 0.413, 0.7477, 0.4434, 0.8092, 0.3796, 0.7972, 0.413, 0.7477, 0.4841, 0.745, 0.4434, 0.8092, 0.4841, 0.745, 0.5005, 0.7926, 0.4434, 0.8092, 0.4441, 0.1459, 0.4357, 0.212, 0.3867, 0.1745, 0.4441, 0.1459, 0.4992, 0.1716, 0.4357, 0.212, 0.6686, 0.6053, 0.7148, 0.6085, 0.6801, 0.669, 0.6518, 0.2763, 0.6682, 0.3527, 0.6165, 0.3334, 0.3328, 0.06551, 0.3805, 0.1054, 0.3328, 0.1465, 0.3805, 0.1054, 0.3867, 0.1745, 0.3328, 0.1465, 0.5126, 0.2841, 0.5532, 0.3483, 0.5005, 0.3512, 0.5126, 0.2841, 0.5808, 0.2736, 0.5532, 0.3483, 0.5808, 0.2736, 0.6165, 0.3334, 0.5532, 0.3483, 0.2141, 0.1066, 0.2777, 0.1471, 0.2203, 0.1753, 0.2141, 0.1066, 0.2777, 0.06614, 0.2777, 0.1471, 0.2777, 0.06614, 0.3284, 0.1064, 0.2777, 0.1471, 0.7481, 0.6632, 0.8193, 0.6626, 0.7839, 0.7219, 0.7481, 0.6632, 0.7787, 0.5959, 0.8193, 0.6626, 0.7787, 0.5959, 0.8359, 0.6074, 0.8193, 0.6626, 0.7207, 0.7357, 0.7481, 0.6632, 0.7839, 0.7219, 0.7207, 0.7357, 0.6801, 0.669, 0.7481, 0.6632, 0.6801, 0.669, 0.7148, 0.6085, 0.7481, 0.6632, 0.775, 0.7799, 0.7207, 0.7357, 0.7839, 0.7219, 0.775, 0.7799, 0.707, 0.7857, 0.7207, 0.7357, 0.707, 0.7857, 0.6682, 0.7318, 0.7207, 0.7357, 0.8359, 0.7347, 0.775, 0.7799, 0.7839, 0.7219, 0.5391, 0.4076, 0.5532, 0.3483, 0.6073, 0.3972, 0.5532, 0.3483, 0.6165, 0.3334, 0.6073, 0.3972, 0.8193, 0.6626, 0.8359, 0.7347, 0.7839, 0.7219, 0.2693, 0.212, 0.2777, 0.1471, 0.3328, 0.1715, 0.2777, 0.1471, 0.3284, 0.1064, 0.3328, 0.1715, 0.7136, 0.4756, 0.6688, 0.4524, 0.7296, 0.4115, 0.1158, 0.5408, 0.1476, 0.4835, 0.1677, 0.5602, 0.7136, 0.4756, 0.6791, 0.5301, 0.6688, 0.4524, 0.7136, 0.4756, 0.7462, 0.5373, 0.6791, 0.5301, 0.7136, 0.4756, 0.7774, 0.464, 0.7462, 0.5373, 0.1158, 0.5408, 0.07696, 0.4835, 0.1476, 0.4835, 0.89, 0.1335, 0.9367, 0.1777, 0.8661, 0.1832, 0.89, 0.0, 0.9484, 0.02437, 0.8851, 0.06209, 0.5005, 0.559, 0.4471, 0.549, 0.4916, 0.4896, 0.3305, 0.3259, 0.2813, 0.2924, 0.3328, 0.2553, 0.1158, 0.5408, 0.05339, 0.5602, 0.07696, 0.4835, 0.89, 0.1335, 0.9484, 0.1029, 0.9367, 0.1777, 0.4604, 0.4285, 0.4235, 0.4723, 0.3974, 0.4129, 0.5005, 0.559, 0.4591, 0.6137, 0.4471, 0.549, 0.3305, 0.3259, 0.2813, 0.3708, 0.2813, 0.2924, 0.1142, 0.6333, 0.078, 0.6835, 0.05133, 0.6249, 0.1673, 0.758, 0.1092, 0.7568, 0.1497, 0.691, 0.3847, 0.5296, 0.3328, 0.549, 0.3529, 0.4723, 0.2228, 0.2617, 0.167, 0.2835, 0.1989, 0.212, 0.2228, 0.3952, 0.167, 0.362, 0.2179, 0.3331, 0.8342, 0.1117, 0.89, 0.1335, 0.8661, 0.1832, 0.1557, 0.6249, 0.1095, 0.6076, 0.1677, 0.5602, 0.1677, 0.5602, 0.1095, 0.6076, 0.1158, 0.5408, 0.8013, 0.4039, 0.8356, 0.4627, 0.7774, 0.464, 0.8013, 0.4039, 0.7774, 0.464, 0.7296, 0.4115, 0.7296, 0.4115, 0.7774, 0.464, 0.7136, 0.4756, 0.8342, 0.03326, 0.89, 0.0, 0.8851, 0.06209, 0.8342, 0.03326, 0.8851, 0.06209, 0.8342, 0.1117, 0.8342, 0.1117, 0.8851, 0.06209, 0.89, 0.1335, 0.7462, 0.5373, 0.7824, 0.5875, 0.7196, 0.5959, 0.7462, 0.5373, 0.7196, 0.5959, 0.6791, 0.5301, 0.6791, 0.5301, 0.7196, 0.5959, 0.6682, 0.5752, 0.7774, 0.464, 0.8356, 0.4627, 0.8179, 0.5297, 0.7774, 0.464, 0.8179, 0.5297, 0.7462, 0.5373, 0.7462, 0.5373, 0.8179, 0.5297, 0.7824, 0.5875, 0.07696, 0.4835, 0.0401, 0.4397, 0.1031, 0.4241, 0.07696, 0.4835, 0.1031, 0.4241, 0.1476, 0.4835, 0.3328, 0.3822, 0.2813, 0.3708, 0.3305, 0.3259, 0.04138, 0.6249, 0.0, 0.5702, 0.05339, 0.5602, 0.04138, 0.6249, 0.05339, 0.5602, 0.1095, 0.6076, 0.1095, 0.6076, 0.05339, 0.5602, 0.1158, 0.5408, 0.9484, 0.02437, 0.9977, 0.06934, 0.9484, 0.1029, 0.9484, 0.02437, 0.9484, 0.1029, 0.8851, 0.06209, 0.8851, 0.06209, 0.9484, 0.1029, 0.89, 0.1335, 0.4471, 0.549, 0.3847, 0.5296, 0.4235, 0.4723, 0.4471, 0.549, 0.4235, 0.4723, 0.4916, 0.4896, 0.4916, 0.4896, 0.4235, 0.4723, 0.4604, 0.4285, 0.2813, 0.2924, 0.2228, 0.2617, 0.2695, 0.2175, 0.2813, 0.2924, 0.2695, 0.2175, 0.3328, 0.2553, 0.8179, 0.5297, 0.8356, 0.5836, 0.7824, 0.5875, 0.05339, 0.5602, 0.0, 0.5702, 0.008885, 0.5008, 0.05339, 0.5602, 0.008885, 0.5008, 0.07696, 0.4835, 0.07696, 0.4835, 0.008885, 0.5008, 0.0401, 0.4397, 0.9484, 0.1029, 0.9977, 0.06934, 1.0, 0.14, 0.9484, 0.1029, 1.0, 0.14, 0.9367, 0.1777, 0.1673, 0.6371, 0.1497, 0.691, 0.1142, 0.6333, 0.4235, 0.4723, 0.3847, 0.5296, 0.3529, 0.4723, 0.4235, 0.4723, 0.3529, 0.4723, 0.3974, 0.4129, 0.9484, 0.02437, 1.0, 0.01299, 0.9977, 0.06934, 0.2695, 0.2175, 0.2228, 0.2617, 0.1989, 0.212, 0.4591, 0.6137, 0.391, 0.5964, 0.4471, 0.549, 0.4471, 0.549, 0.391, 0.5964, 0.3847, 0.5296, 0.2813, 0.3708, 0.2228, 0.3952, 0.2179, 0.3331, 0.2813, 0.3708, 0.2179, 0.3331, 0.2813, 0.2924, 0.2813, 0.2924, 0.2179, 0.3331, 0.2228, 0.2617, 0.078, 0.6835, 0.04537, 0.7452, 0.01087, 0.6907, 0.078, 0.6835, 0.01087, 0.6907, 0.05133, 0.6249, 0.05133, 0.6249, 0.01087, 0.6907, 0.0, 0.6455, 0.1092, 0.7568, 0.04537, 0.7452, 0.078, 0.6835, 0.1092, 0.7568, 0.078, 0.6835, 0.1497, 0.691, 0.1497, 0.691, 0.078, 0.6835, 0.1142, 0.6333, 0.0614, 0.8093, 0.04537, 0.7452, 0.1092, 0.7568, 0.0614, 0.8093, 0.1092, 0.7568, 0.1331, 0.8168, 0.1331, 0.8168, 0.1092, 0.7568, 0.1673, 0.758, 0.0006163, 0.7684, 0.04537, 0.7452, 0.0614, 0.8093, 0.3448, 0.6137, 0.3328, 0.549, 0.391, 0.5964, 0.391, 0.5964, 0.3328, 0.549, 0.3847, 0.5296, 0.01087, 0.6907, 0.04537, 0.7452, 0.0006163, 0.7684, 0.167, 0.362, 0.167, 0.2835, 0.2179, 0.3331, 0.2179, 0.3331, 0.167, 0.2835, 0.2228, 0.2617, 0.6162, 0.8624, 0.5804, 0.9212, 0.553, 0.8487, 0.5005, 0.8526, 0.5392, 0.7987, 0.553, 0.8487, 0.6162, 0.8624, 0.6516, 0.9218, 0.5804, 0.9212, 0.6162, 0.8624, 0.6682, 0.8497, 0.6516, 0.9218, 0.6162, 0.8624, 0.6073, 0.8045, 0.6682, 0.8497, 0.0539, 0.0375, 0.0477, 0.1066, 0.0, 0.06554, 0.5471, 0.9759, 0.5009, 0.9791, 0.5124, 0.9154, 0.6682, 0.4242, 0.6518, 0.4719, 0.6112, 0.4076, 0.162, 0.3177, 0.1113, 0.3579, 0.1113, 0.277, 0.6165, 0.6773, 0.5808, 0.7371, 0.5532, 0.6624, 0.0539, 0.0375, 0.1113, 0.06614, 0.0477, 0.1066, 0.5473, 0.4196, 0.5808, 0.4692, 0.5126, 0.4796, 0.0539, 0.2488, 0.0477, 0.3174, 2.831e-07, 0.2776, 0.162, 0.3177, 0.1664, 0.3836, 0.1113, 0.3579, 0.6165, 0.6773, 0.6518, 0.7344, 0.5808, 0.7371, 0.162, 0.1064, 0.1664, 0.1715, 0.1113, 0.1471, 0.6165, 0.529, 0.6073, 0.5927, 0.5532, 0.5439, 0.6682, 0.9216, 0.7207, 0.9255, 0.707, 0.9755, 0.7148, 0.7983, 0.7481, 0.853, 0.6801, 0.8588, 0.8359, 0.7973, 0.8193, 0.8524, 0.7787, 0.7857, 0.5804, 0.9212, 0.5471, 0.9759, 0.5124, 0.9154, 0.5804, 0.9212, 0.5124, 0.9154, 0.553, 0.8487, 0.553, 0.8487, 0.5124, 0.9154, 0.5005, 0.8526, 0.6682, 0.6581, 0.6165, 0.6773, 0.6073, 0.6136, 0.5392, 0.7987, 0.6073, 0.8045, 0.553, 0.8487, 0.553, 0.8487, 0.6073, 0.8045, 0.6162, 0.8624, 0.6516, 0.9218, 0.6682, 0.9769, 0.6109, 0.9885, 0.6516, 0.9218, 0.6109, 0.9885, 0.5804, 0.9212, 0.5804, 0.9212, 0.6109, 0.9885, 0.5471, 0.9759, 0.1664, 0.2525, 0.162, 0.3177, 0.1113, 0.277, 0.1664, 0.2525, 0.1113, 0.277, 0.1028, 0.212, 0.1028, 0.212, 0.1113, 0.277, 0.0539, 0.2488, 0.6073, 0.6136, 0.6165, 0.6773, 0.5532, 0.6624, 0.6073, 0.6136, 0.5532, 0.6624, 0.5391, 0.6031, 0.5391, 0.6031, 0.5532, 0.6624, 0.5005, 0.6596, 0.0477, 0.1066, 0.0539, 0.1753, 2.548e-07, 0.1465, 0.0477, 0.1066, 2.548e-07, 0.1465, 0.0, 0.06554, 0.6682, 0.6581, 0.6518, 0.7344, 0.6165, 0.6773, 0.1664, 0.04049, 0.162, 0.1064, 0.1113, 0.06614, 0.1664, 0.04049, 0.1113, 0.06614, 0.1028, 0.0, 0.1028, 0.0, 0.1113, 0.06614, 0.0539, 0.0375, 0.6518, 0.4719, 0.6165, 0.529, 0.5808, 0.4692, 0.6518, 0.4719, 0.5808, 0.4692, 0.6112, 0.4076, 0.6112, 0.4076, 0.5808, 0.4692, 0.5473, 0.4196, 0.1113, 0.3579, 0.0539, 0.3866, 0.0477, 0.3174, 0.1113, 0.3579, 0.0477, 0.3174, 0.1113, 0.277, 0.1113, 0.277, 0.0477, 0.3174, 0.0539, 0.2488, 0.5808, 0.7371, 0.5473, 0.7866, 0.5126, 0.7267, 0.5808, 0.7371, 0.5126, 0.7267, 0.5532, 0.6624, 0.5532, 0.6624, 0.5126, 0.7267, 0.5005, 0.6596, 0.1113, 0.06614, 0.162, 0.1064, 0.1113, 0.1471, 0.1113, 0.06614, 0.1113, 0.1471, 0.0477, 0.1066, 0.0477, 0.1066, 0.1113, 0.1471, 0.0539, 0.1753, 0.5808, 0.4692, 0.6165, 0.529, 0.5532, 0.5439, 0.5808, 0.4692, 0.5532, 0.5439, 0.5126, 0.4796, 0.5126, 0.4796, 0.5532, 0.5439, 0.5005, 0.5467, 0.0477, 0.3174, 0.0539, 0.3866, 0.0, 0.3586, 0.0477, 0.3174, 0.0, 0.3586, 2.831e-07, 0.2776, 0.6518, 0.4719, 0.6682, 0.5482, 0.6165, 0.529, 0.6686, 0.7951, 0.7148, 0.7983, 0.6801, 0.8588, 0.1664, 0.3836, 0.1028, 0.4241, 0.1113, 0.3579, 0.1113, 0.3579, 0.1028, 0.4241, 0.0539, 0.3866, 0.6518, 0.7344, 0.6682, 0.7821, 0.6112, 0.7987, 0.6518, 0.7344, 0.6112, 0.7987, 0.5808, 0.7371, 0.5808, 0.7371, 0.6112, 0.7987, 0.5473, 0.7866, 0.8359, 0.9245, 0.7839, 0.9118, 0.8193, 0.8524, 0.1664, 0.1715, 0.1028, 0.212, 0.1113, 0.1471, 0.1113, 0.1471, 0.1028, 0.212, 0.0539, 0.1753, 0.775, 0.9697, 0.7839, 0.9118, 0.8359, 0.9245, 0.6073, 0.5927, 0.5391, 0.6031, 0.5532, 0.5439, 0.5532, 0.5439, 0.5391, 0.6031, 0.5005, 0.5467, 0.7207, 0.9255, 0.7839, 0.9118, 0.775, 0.9697, 0.7207, 0.9255, 0.775, 0.9697, 0.707, 0.9755, 0.6682, 0.5482, 0.6073, 0.5927, 0.6165, 0.529, 0.7481, 0.853, 0.7839, 0.9118, 0.7207, 0.9255, 0.7481, 0.853, 0.7207, 0.9255, 0.6801, 0.8588, 0.6801, 0.8588, 0.7207, 0.9255, 0.6682, 0.9216, 0.8193, 0.8524, 0.7839, 0.9118, 0.7481, 0.853, 0.8193, 0.8524, 0.7481, 0.853, 0.7787, 0.7857, 0.7787, 0.7857, 0.7481, 0.853, 0.7148, 0.7983, 0.7136, 0.2837, 0.7774, 0.2721, 0.7462, 0.3454, 0.8356, 0.2708, 0.7774, 0.2721, 0.8013, 0.212, 0.7136, 0.2837, 0.7462, 0.3454, 0.6791, 0.3382, 0.7136, 0.2837, 0.6791, 0.3382, 0.6688, 0.2605, 0.7136, 0.2837, 0.6688, 0.2605, 0.7296, 0.2196, 0.1635, 0.9307, 0.1658, 0.987, 0.1142, 0.9756, 0.7824, 0.3955, 0.8179, 0.3378, 0.8356, 0.3917, 0.4604, 0.2277, 0.4916, 0.2888, 0.4235, 0.2715, 0.2215, 0.9503, 0.2167, 0.8789, 0.28, 0.9197, 0.615, 0.1167, 0.6087, 0.1835, 0.5526, 0.1361, 0.1635, 0.9307, 0.1142, 0.9756, 0.1142, 0.8971, 0.5005, 0.3582, 0.4591, 0.4129, 0.4471, 0.3482, 0.4604, 0.2277, 0.4235, 0.2715, 0.3974, 0.212, 0.2215, 0.9503, 0.28, 0.9197, 0.2682, 0.9945, 0.615, 0.1167, 0.5526, 0.1361, 0.5762, 0.05942, 0.05575, 0.8665, 0.0509, 0.9379, 0.0, 0.8883, 0.3847, 0.3288, 0.391, 0.3956, 0.3328, 0.3482, 0.8342, 0.1331, 0.8, 0.1919, 0.7761, 0.1319, 0.7811, 0.008404, 0.8166, 0.06613, 0.7449, 0.05858, 0.6669, 0.02061, 0.7182, 0.0, 0.6778, 0.06575, 0.7462, 0.3454, 0.8179, 0.3378, 0.7824, 0.3955, 0.7462, 0.3454, 0.7774, 0.2721, 0.8179, 0.3378, 0.7774, 0.2721, 0.8356, 0.2708, 0.8179, 0.3378, 0.6468, 0.05942, 0.6669, 0.1361, 0.615, 0.1167, 0.8013, 0.212, 0.7774, 0.2721, 0.7296, 0.2196, 0.7774, 0.2721, 0.7136, 0.2837, 0.7296, 0.2196, 0.6791, 0.3382, 0.7196, 0.4039, 0.6682, 0.3833, 0.6791, 0.3382, 0.7462, 0.3454, 0.7196, 0.4039, 0.7462, 0.3454, 0.7824, 0.3955, 0.7196, 0.4039, 0.1658, 0.9286, 0.2167, 0.8789, 0.2215, 0.9503, 0.1658, 0.9286, 0.1658, 0.8501, 0.2167, 0.8789, 0.1658, 0.8501, 0.2215, 0.8168, 0.2167, 0.8789, 0.6669, 0.1361, 0.6087, 0.1835, 0.615, 0.1167, 0.6669, 0.1361, 0.6549, 0.2008, 0.6087, 0.1835, 0.1658, 0.9286, 0.2215, 0.9503, 0.1976, 1.0, 0.6023, 0.0, 0.5762, 0.05942, 0.5393, 0.01563, 0.6023, 0.0, 0.6468, 0.05942, 0.5762, 0.05942, 0.6468, 0.05942, 0.615, 0.1167, 0.5762, 0.05942, 0.1025, 0.8223, 0.1142, 0.8971, 0.05575, 0.8665, 0.1025, 0.8223, 0.1658, 0.86, 0.1142, 0.8971, 0.1658, 0.86, 0.1635, 0.9307, 0.1142, 0.8971, 0.4235, 0.2715, 0.4471, 0.3482, 0.3847, 0.3288, 0.4235, 0.2715, 0.4916, 0.2888, 0.4471, 0.3482, 0.4916, 0.2888, 0.5005, 0.3582, 0.4471, 0.3482, 0.28, 0.9197, 0.28, 0.8412, 0.3293, 0.8862, 0.28, 0.9197, 0.2167, 0.8789, 0.28, 0.8412, 0.2167, 0.8789, 0.2215, 0.8168, 0.28, 0.8412, 0.5526, 0.1361, 0.5406, 0.2008, 0.4992, 0.1461, 0.5526, 0.1361, 0.6087, 0.1835, 0.5406, 0.2008, 0.1976, 1.0, 0.2215, 0.9503, 0.2682, 0.9945, 0.1142, 0.8971, 0.0509, 0.9379, 0.05575, 0.8665, 0.1142, 0.8971, 0.1142, 0.9756, 0.0509, 0.9379, 0.1142, 0.9756, 0.05576, 1.0, 0.0509, 0.9379, 0.4471, 0.3482, 0.391, 0.3956, 0.3847, 0.3288, 0.4471, 0.3482, 0.4591, 0.4129, 0.391, 0.3956, 0.1025, 0.8223, 0.05575, 0.8665, 0.03186, 0.8168, 0.28, 0.8412, 0.3316, 0.8298, 0.3293, 0.8862, 0.3974, 0.212, 0.4235, 0.2715, 0.3529, 0.2715, 0.4235, 0.2715, 0.3847, 0.3288, 0.3529, 0.2715, 0.8342, 0.01222, 0.8166, 0.06613, 0.7811, 0.008404, 0.2682, 0.9945, 0.28, 0.9197, 0.3316, 0.9568, 0.28, 0.9197, 0.3293, 0.8862, 0.3316, 0.9568, 0.5762, 0.05942, 0.5081, 0.07671, 0.5393, 0.01563, 0.5762, 0.05942, 0.5526, 0.1361, 0.5081, 0.07671, 0.5526, 0.1361, 0.4992, 0.1461, 0.5081, 0.07671, 0.6675, 0.1435, 0.6778, 0.06575, 0.7123, 0.1203, 0.0, 0.8883, 0.0509, 0.9379, 6.088e-07, 0.9667, 0.0509, 0.9379, 0.05576, 1.0, 6.088e-07, 0.9667, 0.7283, 0.1844, 0.6675, 0.1435, 0.7123, 0.1203, 0.3328, 0.3482, 0.391, 0.3956, 0.3448, 0.4129, 0.03186, 0.8168, 0.05575, 0.8665, 0.0, 0.8883, 0.7761, 0.1319, 0.7283, 0.1844, 0.7123, 0.1203, 0.7761, 0.1319, 0.8, 0.1919, 0.7283, 0.1844, 0.3529, 0.2715, 0.3847, 0.3288, 0.3328, 0.3482, 0.7449, 0.05858, 0.7761, 0.1319, 0.7123, 0.1203, 0.7449, 0.05858, 0.8166, 0.06613, 0.7761, 0.1319, 0.8166, 0.06613, 0.8342, 0.1331, 0.7761, 0.1319, 0.6778, 0.06575, 0.7449, 0.05858, 0.7123, 0.1203, 0.6778, 0.06575, 0.7182, 0.0, 0.7449, 0.05858, 0.7182, 0.0, 0.7811, 0.008404, 0.7449, 0.05858])
me_icosphere.materials.append(mat_trackballs)
me_icosphere.use_remesh_preserve_volume = False
me_icosphere.use_remesh_preserve_attributes = False
me_icosphere.use_mirror_vertex_groups = False
me_icosphere.update()
me_cube_001 = bpy.data.meshes.new('Cube.001')
me_cube_001.from_pydata([(-1.916, -1.916, -2.5), (-1.916, -2.5, -1.916), (-2.5, -1.916, -1.916), (-2.5, 1.916, -1.916), (-1.916, 2.5, -1.916), (-1.916, 1.916, -2.5), (1.916, 2.5, -1.916), (2.5, 1.916, -1.916), (1.916, 1.916, -2.5), (2.5, -1.916, -1.916), (1.916, -2.5, -1.916), (1.916, -1.916, -2.5), (-2.5, -1.916, 1.916), (-1.916, -2.5, 1.916), (-1.916, -1.916, 2.5), (-2.5, 1.916, 1.916), (-1.916, 1.916, 2.5), (-1.916, 2.5, 1.916), (1.916, 2.5, 1.916), (1.916, 1.916, 2.5), (2.5, 1.916, 1.916), (2.5, -1.916, 1.916), (1.916, -1.916, 2.5), (1.916, -2.5, 1.916)], [], [(0, 5, 8, 11), (20, 21, 9, 7), (22, 19, 16, 14), (17, 18, 6, 4), (23, 13, 1, 10), (0, 1, 2), (3, 4, 5), (6, 7, 8), (9, 10, 11), (12, 13, 14), (15, 16, 17), (18, 19, 20), (21, 22, 23), (1, 13, 12, 2), (14, 16, 15, 12), (17, 4, 3, 15), (5, 0, 2, 3), (16, 19, 18, 17), (20, 7, 6, 18), (8, 5, 4, 6), (19, 22, 21, 20), (23, 10, 9, 21), (11, 8, 7, 9), (22, 14, 13, 23), (0, 11, 10, 1), (12, 15, 3, 2)])
_uv = me_cube_001.uv_layers.new(name='UVMap')
_uv.uv.foreach_set('vector', [0.6957, 0.3927, 0.4125, 0.3927, 0.4125, 0.05193, 0.6957, 0.05193, 0.2002, 0.9481, 5.284e-08, 0.9481, 0.0, 0.6073, 0.2002, 0.6073, 0.4125, 0.4966, 0.6957, 0.4966, 0.6957, 0.8373, 0.4125, 0.8373, 0.939, 0.3927, 0.7388, 0.3927, 0.7388, 0.05193, 0.939, 0.05193, 0.04315, 0.5554, 0.04315, 0.3144, 0.3263, 0.3144, 0.3263, 0.5554, 0.3694, 0.2777, 0.3263, 0.3144, 0.3263, 0.241, 1.0, 0.05193, 0.939, 0.05193, 0.9695, 0.0, 0.2612, 0.6073, 0.2002, 0.6073, 0.2307, 0.5554, 0.7998, 0.4966, 0.7388, 0.4966, 0.7693, 0.4446, 0.04315, 0.241, 0.04315, 0.3144, 0.0, 0.2777, 1.0, 0.3927, 0.9695, 0.4446, 0.939, 0.3927, 0.2612, 0.9481, 0.2307, 1.0, 0.2002, 0.9481, 0.7998, 0.8373, 0.7693, 0.8893, 0.7388, 0.8373, 0.3263, 0.3144, 0.04315, 0.3144, 0.04315, 0.241, 0.3263, 0.241, 0.4125, 0.8373, 0.6957, 0.8373, 0.6957, 0.8893, 0.4125, 0.8893, 0.939, 0.3927, 0.939, 0.05193, 1.0, 0.05193, 1.0, 0.3927, 0.4125, 0.3927, 0.6957, 0.3927, 0.6957, 0.4446, 0.4125, 0.4446, 0.6957, 0.8373, 0.6957, 0.4966, 0.7388, 0.4966, 0.7388, 0.8373, 0.2002, 0.9481, 0.2002, 0.6073, 0.2612, 0.6073, 0.2612, 0.9481, 0.4125, 0.05193, 0.4125, 0.3927, 0.3694, 0.3927, 0.3694, 0.05193, 0.6957, 0.4966, 0.4125, 0.4966, 0.4125, 0.4446, 0.6957, 0.4446, 0.7388, 0.8373, 0.7388, 0.4966, 0.7998, 0.4966, 0.7998, 0.8373, 0.6957, 0.05193, 0.4125, 0.05193, 0.4125, 4.24e-08, 0.6957, 0.0, 0.4125, 0.4966, 0.4125, 0.8373, 0.3694, 0.8373, 0.3694, 0.4966, 0.6957, 0.3927, 0.6957, 0.05193, 0.7388, 0.05193, 0.7388, 0.3927, 0.04315, 0.241, 0.04315, 1.696e-07, 0.3263, 0.0, 0.3263, 0.241])
me_cube_001.materials.append(mat_body)
me_cube_001.use_remesh_preserve_volume = False
me_cube_001.use_remesh_preserve_attributes = False
me_cube_001.use_mirror_vertex_groups = False
me_cube_001.update()

# ---- objects
ob_cylinder_001 = bpy.data.objects.new('Cylinder.001', me_cylinder_003)
ob_cylinder = bpy.data.objects.new('Cylinder', me_cylinder_002)
ob_cube_002 = bpy.data.objects.new('Cube.002', me_cube_003)
ob_cube_001 = bpy.data.objects.new('Cube.001', me_cube)
ob_icosphere = bpy.data.objects.new('Icosphere', me_icosphere)
ob_cube = bpy.data.objects.new('Cube', me_cube_001)
ob_lamp = bpy.data.objects.new('Lamp', light_lamp)
ob_camera = bpy.data.objects.new('Camera', cam_camera)

# ---- transforms, parenting, visibility, modifiers, constraints
ob_cylinder_001.location = (-8.131, 0.0, 2.0)
ob_cylinder_001.rotation_euler = (0.0, -1.571, 0.0)
ob_cylinder_001.scale = (0.1515, 0.1515, 8.0)
ob_cylinder_001.lineart.crease_threshold = 0.0
ob_cylinder.location = (-4.4, 0.0, 2.0)
ob_cylinder.rotation_euler = (0.0, -1.571, 0.0)
ob_cylinder.scale = (0.3226, 0.3226, 0.3226)
ob_cylinder.lineart.crease_threshold = 0.0
ob_cube_002.location = (0.0, 0.0, 0.0)
ob_cube_002.lineart.crease_threshold = 0.0
_m = ob_cube_002.modifiers.new('Mirror', 'MIRROR')
_m.use_axis = (False, True, False)
ob_cube_001.location = (-3.009, 0.0, 1.835)
ob_cube_001.scale = (1.0, 1.0, 0.5149)
ob_cube_001.lineart.crease_threshold = 0.0
ob_icosphere.location = (0.0, 0.0, 0.0)
ob_icosphere.lineart.crease_threshold = 0.0
ob_cube.location = (0.0, 0.0, 2.26)
ob_cube.rotation_euler = (0.0, -0.0, -3.146)
ob_cube.scale = (1.0, 0.6966, 0.6627)
ob_cube.lineart.crease_threshold = 0.0
ob_lamp.location = (4.076, 1.005, 5.904)
ob_lamp.rotation_euler = (0.6503, 0.05522, 1.866)
ob_lamp.lock_rotations_4d = False
ob_lamp.empty_display_type = 'ARROWS'
ob_lamp.color = (0.0, 0.0, 0.0, 0.0)
ob_lamp.lineart.crease_threshold = 0.0
ob_camera.location = (7.481, -6.508, 5.344)
ob_camera.rotation_euler = (1.109, 0.01082, 0.8149)
ob_camera.lock_rotations_4d = False
ob_camera.empty_display_type = 'ARROWS'
ob_camera.color = (0.0, 0.0, 0.0, 0.0)
ob_camera.display_type = 'WIRE'
ob_camera.lineart.crease_threshold = 0.0

# ---- collection membership
col_collection_1.objects.link(ob_cylinder_001)
col_collection_1.objects.link(ob_cylinder)
col_collection_1.objects.link(ob_cube_002)
col_collection_1.objects.link(ob_cube_001)
col_collection_1.objects.link(ob_icosphere)
col_collection_1.objects.link(ob_cube)
col_collection_1.objects.link(ob_lamp)
col_collection_1.objects.link(ob_camera)

# ---- scene / render settings (as saved in the file)
scene.camera = ob_camera
scene.frame_start = 1; scene.frame_end = 250; scene.frame_set(1)
scene.render.engine = 'BLENDER_EEVEE_NEXT'
scene.render.resolution_percentage = 50
scene.render.dither_intensity = 0.0
scene.cycles.use_denoising = False
scene.cycles.samples = 10
scene.cycles.sampling_pattern = 'TABULATED_SOBOL'
scene.cycles.light_sampling_threshold = 0.0
scene.cycles.use_adaptive_sampling = False
scene.cycles.use_light_tree = False
scene.cycles.blur_glossy = 0.0
scene.cycles.pixel_filter_type = 'GAUSSIAN'
scene.cycles.sample_clamp_indirect = 0.0
scene.view_settings.view_transform = 'Standard'
bpy.context.view_layer.update()
